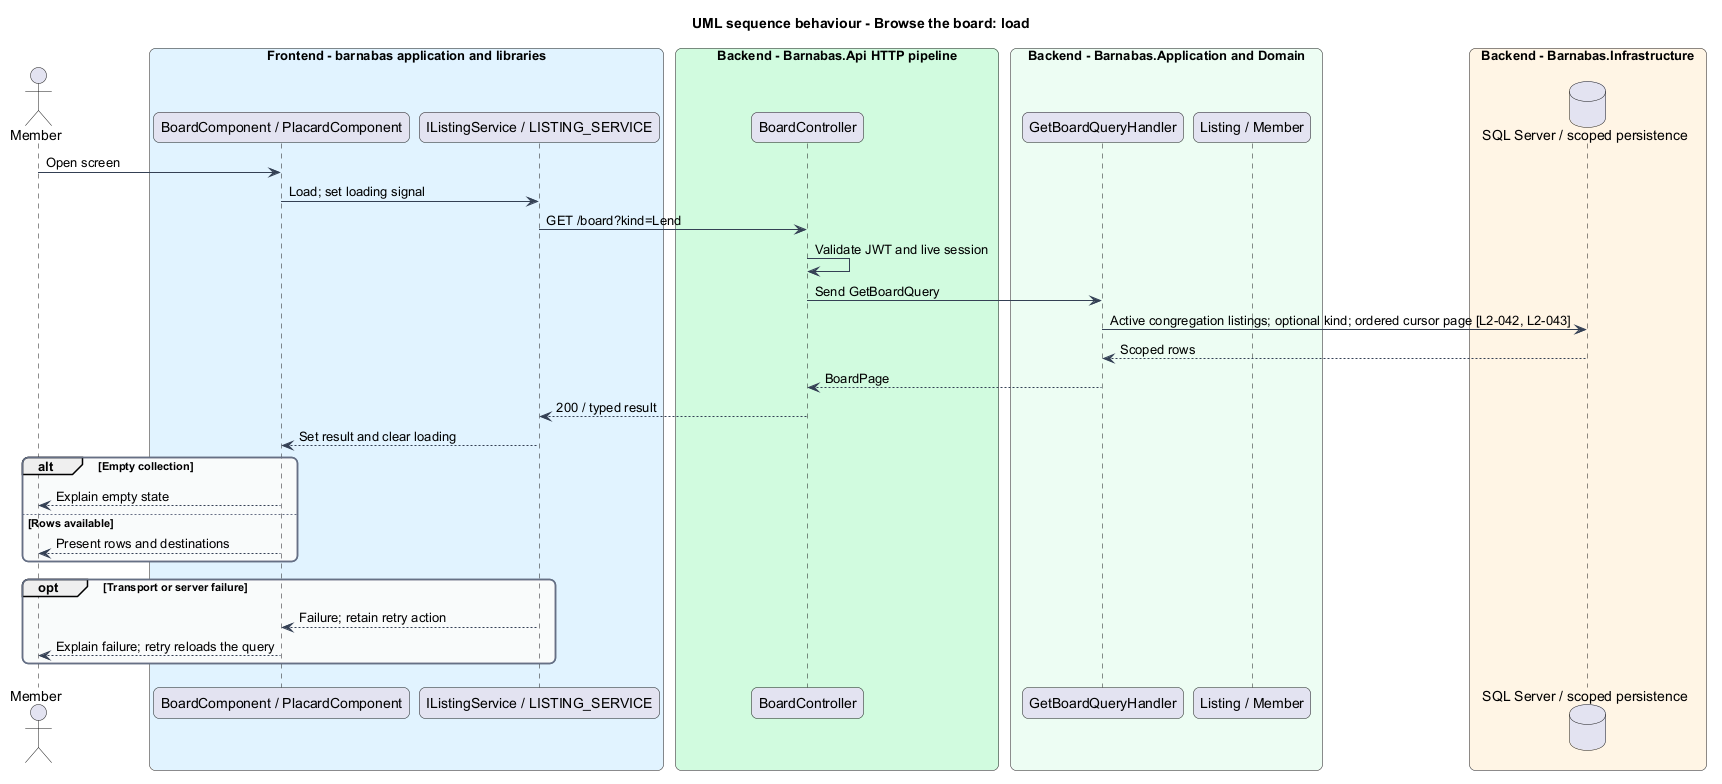

The diagram above was rendered by PlantUML. Its source (embedded in the PNG):
@startuml
title UML sequence behaviour - Browse the board: load
skinparam backgroundColor #FFFFFF
skinparam shadowing false
skinparam roundcorner 12
skinparam defaultFontName Arial
skinparam ArrowColor #344054
skinparam rectangle {
  BorderColor #344054
  FontColor #101828
}
skinparam package {
  BorderColor #667085
  FontColor #101828
  BackgroundColor #F9FAFB
}
actor "Member" as actor
box "Frontend - barnabas application and libraries" #E0F2FE
  participant "BoardComponent / PlacardComponent" as page
  participant "IListingService / LISTING_SERVICE" as client
end box
box "Backend - Barnabas.Api HTTP pipeline" #D1FADF
  participant "BoardController" as api
end box
box "Backend - Barnabas.Application and Domain" #ECFDF3
  participant "GetBoardQueryHandler" as handler
  participant "Listing / Member" as entity
end box
box "Backend - Barnabas.Infrastructure" #FFF4E5
  database "SQL Server / scoped persistence" as db
end box
actor -> page : Open screen
page -> client : Load; set loading signal
client -> api : GET /board?kind=Lend
api -> api : Validate JWT and live session
api -> handler : Send GetBoardQuery
handler -> db : Active congregation listings; optional kind; ordered cursor page [L2-042, L2-043]
db --> handler : Scoped rows
handler --> api : BoardPage
api --> client : 200 / typed result
client --> page : Set result and clear loading
alt Empty collection
  page --> actor : Explain empty state
else Rows available
  page --> actor : Present rows and destinations
end
opt Transport or server failure
  client --> page : Failure; retain retry action
  page --> actor : Explain failure; retry reloads the query
end
@enduml